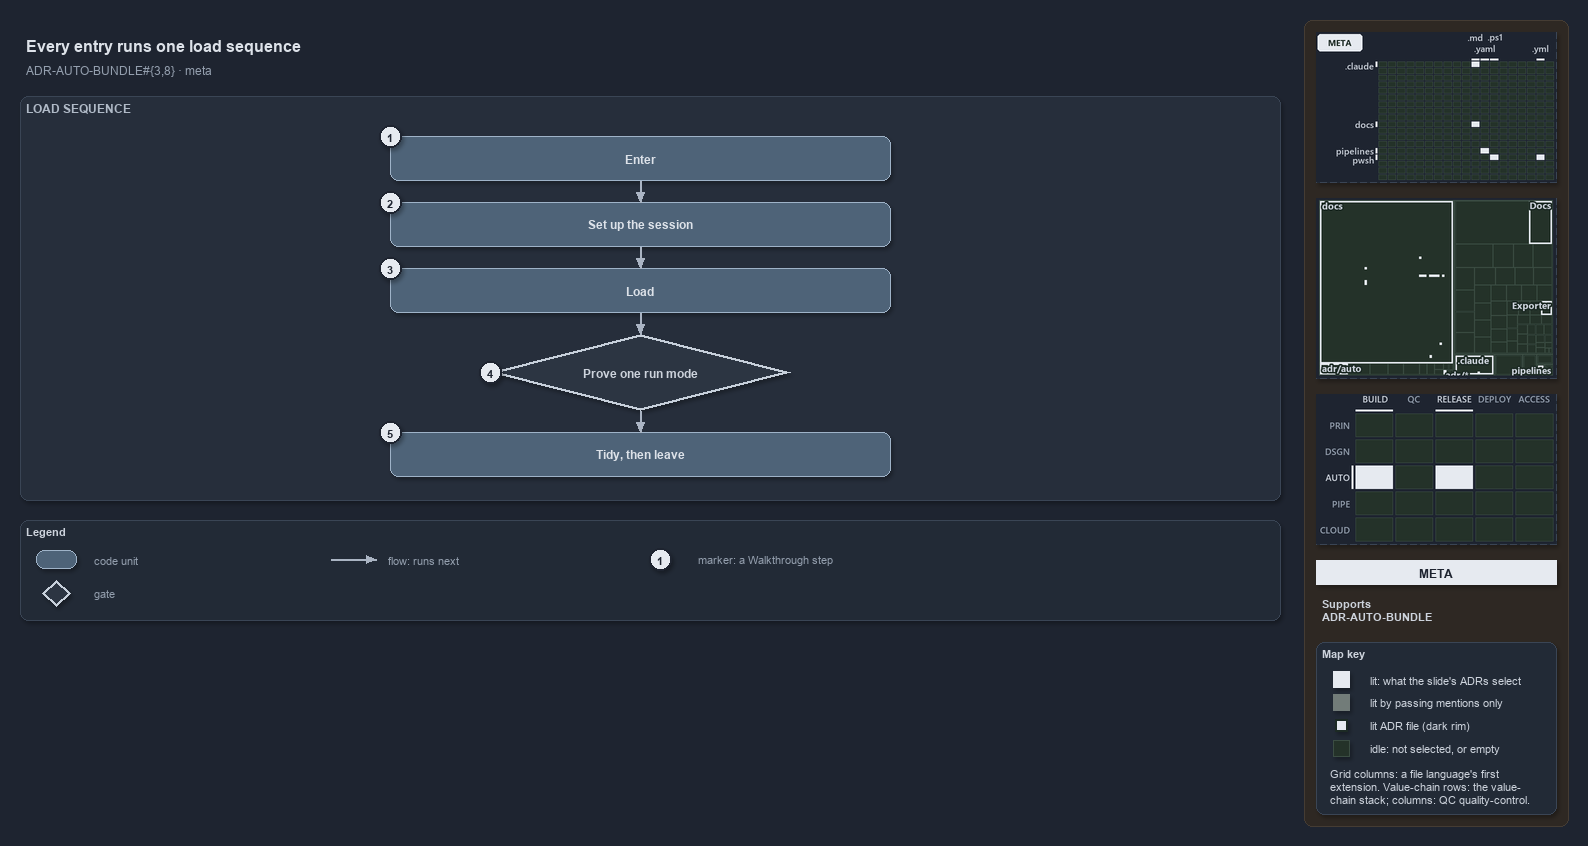

The diagram above was exported from draw.io. Its source (the exported page's mxGraphModel, read from the mxfile embedded in the PNG):
<mxGraphModel dx="1024" dy="768" grid="0" gridSize="10" guides="1" tooltips="1" connect="1" arrows="1" fold="1" page="1" pageScale="1" pageWidth="1572" pageHeight="624" background="#1E2430" math="0" shadow="1">
  <root>
    <mxCell id="0" />
    <mxCell id="1" parent="0" />
    <mxCell id="sidebar-bg" value="" style="rounded=1;arcSize=2;html=1;fillColor=#2E2823;strokeColor=#453C33;shadow=0;" vertex="1" parent="1">
      <mxGeometry x="1304" y="4" width="264" height="806" as="geometry" />
    </mxCell>
    <mxCell id="title" value="Every entry runs one load sequence" style="text;html=1;align=left;verticalAlign=middle;fontSize=16;fontStyle=1;fontColor=#DDE2E9;" vertex="1" parent="1">
      <mxGeometry x="20" y="14" width="1260" height="30" as="geometry" />
    </mxCell>
    <mxCell id="subtitle" value="ADR-AUTO-BUNDLE#{3,8} &amp;#183; meta" style="text;html=1;align=left;verticalAlign=middle;fontSize=12;fontColor=#949FAE;" vertex="1" parent="1">
      <mxGeometry x="20" y="44" width="1240" height="20" as="geometry" />
    </mxCell>
    <mxCell id="band-seq" value="LOAD SEQUENCE" style="rounded=1;html=1;arcSize=3;fillColor=#262E3B;strokeColor=#3A4555;verticalAlign=top;align=left;spacingLeft=8;fontStyle=1;fontSize=12;fontColor=#B0BAC7;" vertex="1" parent="1">
      <mxGeometry x="20" y="80" width="1260" height="404" as="geometry" />
    </mxCell>
    <mxCell id="g-enter" value="&lt;b&gt;Enter&lt;/b&gt;" style="rounded=1;whiteSpace=wrap;html=1;arcSize=20;fillColor=#4E6378;strokeColor=#9FB3C8;fontColor=#DDE2E9;fontSize=12;" vertex="1" parent="1">
      <mxGeometry x="390" y="120" width="500" height="44" as="geometry" />
    </mxCell>
    <mxCell id="g-setup" value="&lt;b&gt;Set up the session&lt;/b&gt;" style="rounded=1;whiteSpace=wrap;html=1;arcSize=20;fillColor=#4E6378;strokeColor=#9FB3C8;fontColor=#DDE2E9;fontSize=12;" vertex="1" parent="1">
      <mxGeometry x="390" y="186" width="500" height="44" as="geometry" />
    </mxCell>
    <mxCell id="g-load" value="&lt;b&gt;Load&lt;/b&gt;" style="rounded=1;whiteSpace=wrap;html=1;arcSize=20;fillColor=#4E6378;strokeColor=#9FB3C8;fontColor=#DDE2E9;fontSize=12;" vertex="1" parent="1">
      <mxGeometry x="390" y="252" width="500" height="44" as="geometry" />
    </mxCell>
    <mxCell id="g-prove" value="&lt;b&gt;Prove one run mode&lt;/b&gt;" style="rhombus;whiteSpace=wrap;html=1;fillColor=#2C3542;strokeColor=#C7D0DB;strokeWidth=3;fontSize=12;fontColor=#CDD3DC;" vertex="1" parent="1">
      <mxGeometry x="490" y="318" width="300" height="76" as="geometry" />
    </mxCell>
    <mxCell id="g-tidy" value="&lt;b&gt;Tidy, then leave&lt;/b&gt;" style="rounded=1;whiteSpace=wrap;html=1;arcSize=20;fillColor=#4E6378;strokeColor=#9FB3C8;fontColor=#DDE2E9;fontSize=12;" vertex="1" parent="1">
      <mxGeometry x="390" y="416" width="500" height="44" as="geometry" />
    </mxCell>
    <mxCell id="p-edge-next-1-a" value="" style="text;html=1;strokeColor=none;fillColor=none;" vertex="1" parent="1">
      <mxGeometry x="640" y="164" width="1" height="1" as="geometry" />
    </mxCell>
    <mxCell id="p-edge-next-1-b" value="" style="text;html=1;strokeColor=none;fillColor=none;" vertex="1" parent="1">
      <mxGeometry x="640" y="186" width="1" height="1" as="geometry" />
    </mxCell>
    <mxCell id="edge-next-1" value="" style="edgeStyle=orthogonalEdgeStyle;rounded=1;html=1;endArrow=block;strokeColor=#AAB4C3;fontColor=#CDD3DC;shadow=0;" edge="1" parent="1" source="p-edge-next-1-a" target="p-edge-next-1-b">
      <mxGeometry relative="1" as="geometry" />
    </mxCell>
    <mxCell id="p-edge-next-2-a" value="" style="text;html=1;strokeColor=none;fillColor=none;" vertex="1" parent="1">
      <mxGeometry x="640" y="230" width="1" height="1" as="geometry" />
    </mxCell>
    <mxCell id="p-edge-next-2-b" value="" style="text;html=1;strokeColor=none;fillColor=none;" vertex="1" parent="1">
      <mxGeometry x="640" y="252" width="1" height="1" as="geometry" />
    </mxCell>
    <mxCell id="edge-next-2" value="" style="edgeStyle=orthogonalEdgeStyle;rounded=1;html=1;endArrow=block;strokeColor=#AAB4C3;fontColor=#CDD3DC;shadow=0;" edge="1" parent="1" source="p-edge-next-2-a" target="p-edge-next-2-b">
      <mxGeometry relative="1" as="geometry" />
    </mxCell>
    <mxCell id="p-edge-next-3-a" value="" style="text;html=1;strokeColor=none;fillColor=none;" vertex="1" parent="1">
      <mxGeometry x="640" y="296" width="1" height="1" as="geometry" />
    </mxCell>
    <mxCell id="p-edge-next-3-b" value="" style="text;html=1;strokeColor=none;fillColor=none;" vertex="1" parent="1">
      <mxGeometry x="640" y="318" width="1" height="1" as="geometry" />
    </mxCell>
    <mxCell id="edge-next-3" value="" style="edgeStyle=orthogonalEdgeStyle;rounded=1;html=1;endArrow=block;strokeColor=#AAB4C3;fontColor=#CDD3DC;shadow=0;" edge="1" parent="1" source="p-edge-next-3-a" target="p-edge-next-3-b">
      <mxGeometry relative="1" as="geometry" />
    </mxCell>
    <mxCell id="p-edge-next-4-a" value="" style="text;html=1;strokeColor=none;fillColor=none;" vertex="1" parent="1">
      <mxGeometry x="640" y="394" width="1" height="1" as="geometry" />
    </mxCell>
    <mxCell id="p-edge-next-4-b" value="" style="text;html=1;strokeColor=none;fillColor=none;" vertex="1" parent="1">
      <mxGeometry x="640" y="416" width="1" height="1" as="geometry" />
    </mxCell>
    <mxCell id="edge-next-4" value="" style="edgeStyle=orthogonalEdgeStyle;rounded=1;html=1;endArrow=block;strokeColor=#AAB4C3;fontColor=#CDD3DC;shadow=0;" edge="1" parent="1" source="p-edge-next-4-a" target="p-edge-next-4-b">
      <mxGeometry relative="1" as="geometry" />
    </mxCell>
    <mxCell id="mark-1" value="1" style="ellipse;html=1;fillColor=#E6EAF0;strokeColor=#1E2430;strokeWidth=2;fontColor=#1E2430;fontStyle=1;fontSize=11;" vertex="1" parent="1">
      <mxGeometry x="379" y="109" width="22" height="22" as="geometry" />
    </mxCell>
    <mxCell id="mark-2" value="2" style="ellipse;html=1;fillColor=#E6EAF0;strokeColor=#1E2430;strokeWidth=2;fontColor=#1E2430;fontStyle=1;fontSize=11;" vertex="1" parent="1">
      <mxGeometry x="379" y="175" width="22" height="22" as="geometry" />
    </mxCell>
    <mxCell id="mark-3" value="3" style="ellipse;html=1;fillColor=#E6EAF0;strokeColor=#1E2430;strokeWidth=2;fontColor=#1E2430;fontStyle=1;fontSize=11;" vertex="1" parent="1">
      <mxGeometry x="379" y="241" width="22" height="22" as="geometry" />
    </mxCell>
    <mxCell id="mark-4" value="4" style="ellipse;html=1;fillColor=#E6EAF0;strokeColor=#1E2430;strokeWidth=2;fontColor=#1E2430;fontStyle=1;fontSize=11;" vertex="1" parent="1">
      <mxGeometry x="479" y="345" width="22" height="22" as="geometry" />
    </mxCell>
    <mxCell id="mark-5" value="5" style="ellipse;html=1;fillColor=#E6EAF0;strokeColor=#1E2430;strokeWidth=2;fontColor=#1E2430;fontStyle=1;fontSize=11;" vertex="1" parent="1">
      <mxGeometry x="379" y="405" width="22" height="22" as="geometry" />
    </mxCell>
    <mxCell id="legend" value="&lt;b&gt;Legend&lt;/b&gt;" style="rounded=1;whiteSpace=wrap;html=1;arcSize=6;fillColor=#222A36;strokeColor=#3A4555;align=left;verticalAlign=top;spacing=8;fontSize=11;fontColor=#CDD3DC;" vertex="1" parent="1">
      <mxGeometry x="20" y="504" width="1260" height="100" as="geometry" />
    </mxCell>
    <mxCell id="legend-0" value="" style="rounded=1;whiteSpace=wrap;html=1;arcSize=20;fillColor=#4E6378;strokeColor=#9FB3C8;fontColor=#DDE2E9;fontSize=12;" vertex="1" parent="1">
      <mxGeometry x="36" y="534" width="40" height="18" as="geometry" />
    </mxCell>
    <mxCell id="legend-0-text" value="code unit" style="text;html=1;align=left;verticalAlign=middle;fontSize=11;fontColor=#949FAE;" vertex="1" parent="1">
      <mxGeometry x="88" y="533" width="240" height="20" as="geometry" />
    </mxCell>
    <mxCell id="legend-1" value="" style="rhombus;whiteSpace=wrap;html=1;fillColor=#2C3542;strokeColor=#C7D0DB;strokeWidth=3;fontSize=12;fontColor=#CDD3DC;" vertex="1" parent="1">
      <mxGeometry x="42" y="564" width="28" height="26" as="geometry" />
    </mxCell>
    <mxCell id="legend-1-text" value="gate" style="text;html=1;align=left;verticalAlign=middle;fontSize=11;fontColor=#949FAE;" vertex="1" parent="1">
      <mxGeometry x="88" y="567" width="240" height="20" as="geometry" />
    </mxCell>
    <mxCell id="p-legend-2-a" value="" style="text;html=1;strokeColor=none;fillColor=none;" vertex="1" parent="1">
      <mxGeometry x="330" y="543" width="1" height="1" as="geometry" />
    </mxCell>
    <mxCell id="p-legend-2-b" value="" style="text;html=1;strokeColor=none;fillColor=none;" vertex="1" parent="1">
      <mxGeometry x="376" y="543" width="1" height="1" as="geometry" />
    </mxCell>
    <mxCell id="legend-2" value="" style="edgeStyle=orthogonalEdgeStyle;rounded=1;html=1;endArrow=block;strokeColor=#AAB4C3;fontColor=#CDD3DC;shadow=0;" edge="1" parent="1" source="p-legend-2-a" target="p-legend-2-b">
      <mxGeometry relative="1" as="geometry" />
    </mxCell>
    <mxCell id="legend-2-text" value="flow: runs next" style="text;html=1;align=left;verticalAlign=middle;fontSize=11;fontColor=#949FAE;" vertex="1" parent="1">
      <mxGeometry x="382" y="533" width="240" height="20" as="geometry" />
    </mxCell>
    <mxCell id="legend-3" value="1" style="ellipse;html=1;fillColor=#E6EAF0;strokeColor=#1E2430;strokeWidth=2;fontColor=#1E2430;fontStyle=1;fontSize=11;" vertex="1" parent="1">
      <mxGeometry x="649" y="532" width="22" height="22" as="geometry" />
    </mxCell>
    <mxCell id="legend-3-text" value="marker: a Walkthrough step" style="text;html=1;align=left;verticalAlign=middle;fontSize=11;fontColor=#949FAE;" vertex="1" parent="1">
      <mxGeometry x="692" y="533" width="240" height="20" as="geometry" />
    </mxCell>
    <mxCell id="minimap-grid" value="" style="shape=image;html=1;imageAspect=0;aspect=fixed;verticalLabelPosition=bottom;strokeColor=#3A4555;dashed=1;fillColor=#222A36;image=data:image/png,(base64 omitted: 10524 chars);" vertex="1" parent="1">
      <mxGeometry x="1316" y="16" width="240" height="150" as="geometry" />
    </mxCell>
    <mxCell id="minimap-tree" value="" style="shape=image;html=1;imageAspect=0;aspect=fixed;verticalLabelPosition=bottom;strokeColor=#3A4555;dashed=1;fillColor=#222A36;image=data:image/png,(base64 omitted: 15420 chars);" vertex="1" parent="1">
      <mxGeometry x="1316" y="182" width="240" height="180" as="geometry" />
    </mxCell>
    <mxCell id="minimap-chain" value="" style="shape=image;html=1;imageAspect=0;aspect=fixed;verticalLabelPosition=bottom;strokeColor=#3A4555;dashed=1;fillColor=#222A36;image=data:image/png,(base64 omitted: 13200 chars);" vertex="1" parent="1">
      <mxGeometry x="1316" y="378" width="240" height="150" as="geometry" />
    </mxCell>
    <mxCell id="lens-badge" value="META" style="rounded=0;whiteSpace=wrap;html=1;align=center;verticalAlign=middle;fontSize=12;fontStyle=1;fontColor=#1E2430;fillColor=#E6EAF0;strokeColor=none;" vertex="1" parent="1">
      <mxGeometry x="1316" y="544" width="240" height="24" as="geometry" />
    </mxCell>
    <mxCell id="supports" value="&lt;b&gt;Supports&lt;/b&gt;&lt;br&gt;ADR-AUTO-BUNDLE" style="text;html=1;whiteSpace=wrap;align=left;verticalAlign=top;fontSize=11;fontColor=#CDD3DC;" vertex="1" parent="1">
      <mxGeometry x="1316" y="576" width="240" height="38" as="geometry" />
    </mxCell>
    <mxCell id="mapkey" value="&lt;b&gt;Map key&lt;/b&gt;" style="rounded=1;arcSize=6;whiteSpace=wrap;html=1;align=left;verticalAlign=top;fontSize=11;fontColor=#CDD3DC;fillColor=#222A36;strokeColor=#3A4555;spacingLeft=8;spacingTop=2;" vertex="1" parent="1">
      <mxGeometry x="1316" y="626" width="240" height="172" as="geometry" />
    </mxCell>
    <mxCell id="mapkey-lit" value="" style="rounded=0;html=1;fillColor=#E6EAF0;strokeColor=#E6EAF0;" vertex="1" parent="1">
      <mxGeometry x="1333.0" y="655.0" width="16" height="16" as="geometry" />
    </mxCell>
    <mxCell id="mapkey-lit-text" value="lit: what the slide's ADRs select" style="text;html=1;align=left;verticalAlign=middle;fontSize=11;fontColor=#CDD3DC;" vertex="1" parent="1">
      <mxGeometry x="1364" y="653" width="184" height="20" as="geometry" />
    </mxCell>
    <mxCell id="mapkey-touched" value="" style="rounded=0;html=1;fillColor=#727C79;strokeColor=#727C79;" vertex="1" parent="1">
      <mxGeometry x="1333.0" y="678.0" width="16" height="16" as="geometry" />
    </mxCell>
    <mxCell id="mapkey-touched-text" value="lit by passing mentions only" style="text;html=1;align=left;verticalAlign=middle;fontSize=11;fontColor=#CDD3DC;" vertex="1" parent="1">
      <mxGeometry x="1364" y="676" width="184" height="20" as="geometry" />
    </mxCell>
    <mxCell id="mapkey-adr" value="" style="rounded=0;html=1;fillColor=#E6EAF0;strokeColor=#1C2A24;strokeWidth=2;" vertex="1" parent="1">
      <mxGeometry x="1335.0" y="703.0" width="12" height="12" as="geometry" />
    </mxCell>
    <mxCell id="mapkey-adr-text" value="lit ADR file (dark rim)" style="text;html=1;align=left;verticalAlign=middle;fontSize=11;fontColor=#CDD3DC;" vertex="1" parent="1">
      <mxGeometry x="1364" y="699" width="184" height="20" as="geometry" />
    </mxCell>
    <mxCell id="mapkey-idle" value="" style="rounded=0;html=1;fillColor=#243229;strokeColor=#3B4D43;" vertex="1" parent="1">
      <mxGeometry x="1333.0" y="724.0" width="16" height="16" as="geometry" />
    </mxCell>
    <mxCell id="mapkey-idle-text" value="idle: not selected, or empty" style="text;html=1;align=left;verticalAlign=middle;fontSize=11;fontColor=#CDD3DC;" vertex="1" parent="1">
      <mxGeometry x="1364" y="722" width="184" height="20" as="geometry" />
    </mxCell>
    <mxCell id="mapkey-codes" value="Grid columns: a file language's first&lt;br&gt;extension. Value-chain rows: the value-&lt;br&gt;chain stack; columns: QC quality-control." style="text;html=1;align=left;verticalAlign=top;whiteSpace=wrap;fontSize=11;fontColor=#CDD3DC;" vertex="1" parent="1">
      <mxGeometry x="1324" y="746" width="224" height="46" as="geometry" />
    </mxCell>
  </root>
</mxGraphModel>